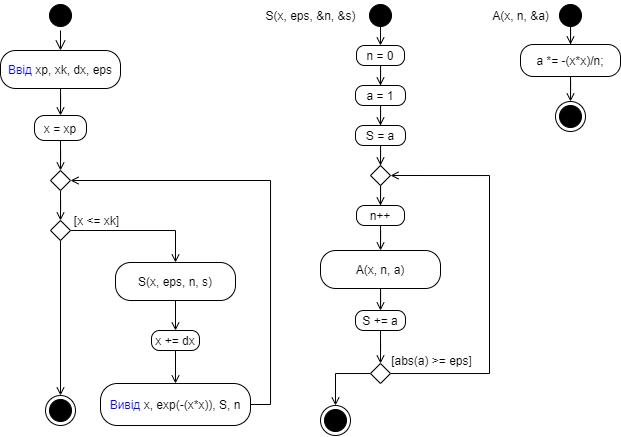

The diagram above was exported from draw.io. Its source (the exported page's mxGraphModel, read from the mxfile embedded in the PNG):
<mxGraphModel dx="981" dy="548" grid="1" gridSize="10" guides="1" tooltips="1" connect="1" arrows="1" fold="1" page="1" pageScale="1" pageWidth="827" pageHeight="1169" math="0" shadow="0">
  <root>
    <mxCell id="0" />
    <mxCell id="1" parent="0" />
    <mxCell id="W5S9puX5uH9XLNO0uadP-1" value="" style="ellipse;html=1;shape=startState;fillColor=#000000;strokeColor=#000000;" parent="1" vertex="1">
      <mxGeometry x="65" y="30" width="30" height="30" as="geometry" />
    </mxCell>
    <mxCell id="W5S9puX5uH9XLNO0uadP-2" value="" style="edgeStyle=orthogonalEdgeStyle;html=1;verticalAlign=bottom;endArrow=open;endSize=8;strokeColor=#000000;rounded=0;" parent="1" source="W5S9puX5uH9XLNO0uadP-1" edge="1">
      <mxGeometry relative="1" as="geometry">
        <mxPoint x="80" y="80" as="targetPoint" />
      </mxGeometry>
    </mxCell>
    <mxCell id="W5S9puX5uH9XLNO0uadP-11" style="edgeStyle=orthogonalEdgeStyle;rounded=0;orthogonalLoop=1;jettySize=auto;html=1;entryX=0.5;entryY=0;entryDx=0;entryDy=0;endArrow=open;endFill=0;strokeColor=#000000;" parent="1" source="W5S9puX5uH9XLNO0uadP-3" target="W5S9puX5uH9XLNO0uadP-10" edge="1">
      <mxGeometry relative="1" as="geometry" />
    </mxCell>
    <mxCell id="W5S9puX5uH9XLNO0uadP-3" value="&lt;font color=&quot;#0000ff&quot;&gt;Ввід &lt;/font&gt;xp, xk, dx, eps" style="rounded=1;whiteSpace=wrap;html=1;arcSize=40;" parent="1" vertex="1">
      <mxGeometry x="20" y="80" width="120" height="38" as="geometry" />
    </mxCell>
    <mxCell id="W5S9puX5uH9XLNO0uadP-9" style="edgeStyle=orthogonalEdgeStyle;rounded=0;orthogonalLoop=1;jettySize=auto;html=1;entryX=0.5;entryY=0;entryDx=0;entryDy=0;strokeColor=#000000;endArrow=open;endFill=0;" parent="1" source="W5S9puX5uH9XLNO0uadP-5" target="W5S9puX5uH9XLNO0uadP-6" edge="1">
      <mxGeometry relative="1" as="geometry" />
    </mxCell>
    <mxCell id="W5S9puX5uH9XLNO0uadP-5" value="" style="rhombus;whiteSpace=wrap;html=1;strokeColor=#000000;" parent="1" vertex="1">
      <mxGeometry x="70" y="200" width="20" height="20" as="geometry" />
    </mxCell>
    <mxCell id="W5S9puX5uH9XLNO0uadP-15" style="edgeStyle=orthogonalEdgeStyle;rounded=0;orthogonalLoop=1;jettySize=auto;html=1;entryX=0.5;entryY=0;entryDx=0;entryDy=0;endArrow=open;endFill=0;strokeColor=#000000;" parent="1" source="W5S9puX5uH9XLNO0uadP-6" target="kuS-JKtuqYMfQlTuSC2k-22" edge="1">
      <mxGeometry relative="1" as="geometry">
        <mxPoint x="157" y="259.9999999999999" as="targetPoint" />
      </mxGeometry>
    </mxCell>
    <mxCell id="W5S9puX5uH9XLNO0uadP-40" style="edgeStyle=orthogonalEdgeStyle;rounded=0;orthogonalLoop=1;jettySize=auto;html=1;entryX=0.5;entryY=0;entryDx=0;entryDy=0;endArrow=open;endFill=0;strokeColor=#000000;" parent="1" source="W5S9puX5uH9XLNO0uadP-6" target="W5S9puX5uH9XLNO0uadP-39" edge="1">
      <mxGeometry relative="1" as="geometry" />
    </mxCell>
    <mxCell id="W5S9puX5uH9XLNO0uadP-6" value="" style="rhombus;whiteSpace=wrap;html=1;strokeColor=#000000;" parent="1" vertex="1">
      <mxGeometry x="70" y="250" width="20" height="20" as="geometry" />
    </mxCell>
    <mxCell id="W5S9puX5uH9XLNO0uadP-12" style="edgeStyle=orthogonalEdgeStyle;rounded=0;orthogonalLoop=1;jettySize=auto;html=1;entryX=0.5;entryY=0;entryDx=0;entryDy=0;endArrow=open;endFill=0;strokeColor=#000000;" parent="1" source="W5S9puX5uH9XLNO0uadP-10" target="W5S9puX5uH9XLNO0uadP-5" edge="1">
      <mxGeometry relative="1" as="geometry" />
    </mxCell>
    <mxCell id="W5S9puX5uH9XLNO0uadP-10" value="x = xp" style="rounded=1;whiteSpace=wrap;html=1;arcSize=40;" parent="1" vertex="1">
      <mxGeometry x="54" y="145" width="52" height="25" as="geometry" />
    </mxCell>
    <mxCell id="W5S9puX5uH9XLNO0uadP-19" value="[x &amp;lt;= xk]" style="text;html=1;align=center;verticalAlign=middle;resizable=0;points=[];autosize=1;strokeColor=none;fillColor=none;" parent="1" vertex="1">
      <mxGeometry x="86" y="240" width="60" height="20" as="geometry" />
    </mxCell>
    <mxCell id="McK5csgUtiDg_AtwtO5D-5" style="edgeStyle=orthogonalEdgeStyle;rounded=0;orthogonalLoop=1;jettySize=auto;html=1;entryX=1;entryY=0.5;entryDx=0;entryDy=0;endArrow=open;endFill=0;" parent="1" source="W5S9puX5uH9XLNO0uadP-36" target="W5S9puX5uH9XLNO0uadP-5" edge="1">
      <mxGeometry relative="1" as="geometry">
        <Array as="points">
          <mxPoint x="290" y="434" />
          <mxPoint x="290" y="210" />
        </Array>
      </mxGeometry>
    </mxCell>
    <mxCell id="W5S9puX5uH9XLNO0uadP-36" value="&lt;font color=&quot;#0000ff&quot;&gt;Вивід &lt;/font&gt;x, exp(-(x*x)), S, n" style="rounded=1;whiteSpace=wrap;html=1;arcSize=40;" parent="1" vertex="1">
      <mxGeometry x="120" y="413" width="150" height="42" as="geometry" />
    </mxCell>
    <mxCell id="W5S9puX5uH9XLNO0uadP-39" value="" style="ellipse;html=1;shape=endState;fillColor=#000000;strokeColor=#000000;" parent="1" vertex="1">
      <mxGeometry x="65" y="425" width="30" height="30" as="geometry" />
    </mxCell>
    <mxCell id="kuS-JKtuqYMfQlTuSC2k-1" style="edgeStyle=orthogonalEdgeStyle;rounded=0;orthogonalLoop=1;jettySize=auto;html=1;entryX=0.5;entryY=0;entryDx=0;entryDy=0;endArrow=open;endFill=0;strokeColor=#000000;" parent="1" source="kuS-JKtuqYMfQlTuSC2k-2" target="kuS-JKtuqYMfQlTuSC2k-4" edge="1">
      <mxGeometry relative="1" as="geometry" />
    </mxCell>
    <mxCell id="kuS-JKtuqYMfQlTuSC2k-2" value="n = 0" style="rounded=1;whiteSpace=wrap;html=1;arcSize=40;" parent="1" vertex="1">
      <mxGeometry x="376" y="75" width="48" height="20" as="geometry" />
    </mxCell>
    <mxCell id="kuS-JKtuqYMfQlTuSC2k-3" style="edgeStyle=orthogonalEdgeStyle;rounded=0;orthogonalLoop=1;jettySize=auto;html=1;entryX=0.5;entryY=0;entryDx=0;entryDy=0;endArrow=open;endFill=0;strokeColor=#000000;" parent="1" source="kuS-JKtuqYMfQlTuSC2k-4" target="kuS-JKtuqYMfQlTuSC2k-6" edge="1">
      <mxGeometry relative="1" as="geometry" />
    </mxCell>
    <mxCell id="kuS-JKtuqYMfQlTuSC2k-4" value="a = 1" style="rounded=1;whiteSpace=wrap;html=1;arcSize=40;" parent="1" vertex="1">
      <mxGeometry x="375" y="115" width="50" height="20" as="geometry" />
    </mxCell>
    <mxCell id="kuS-JKtuqYMfQlTuSC2k-5" style="edgeStyle=orthogonalEdgeStyle;rounded=0;orthogonalLoop=1;jettySize=auto;html=1;entryX=0.5;entryY=0;entryDx=0;entryDy=0;endArrow=open;endFill=0;strokeColor=#000000;" parent="1" source="kuS-JKtuqYMfQlTuSC2k-6" target="kuS-JKtuqYMfQlTuSC2k-8" edge="1">
      <mxGeometry relative="1" as="geometry" />
    </mxCell>
    <mxCell id="kuS-JKtuqYMfQlTuSC2k-6" value="S = a" style="rounded=1;whiteSpace=wrap;html=1;arcSize=40;" parent="1" vertex="1">
      <mxGeometry x="375" y="155" width="50" height="20" as="geometry" />
    </mxCell>
    <mxCell id="kuS-JKtuqYMfQlTuSC2k-7" style="edgeStyle=orthogonalEdgeStyle;rounded=0;orthogonalLoop=1;jettySize=auto;html=1;entryX=0.5;entryY=0;entryDx=0;entryDy=0;endArrow=open;endFill=0;strokeColor=#000000;" parent="1" source="kuS-JKtuqYMfQlTuSC2k-8" target="kuS-JKtuqYMfQlTuSC2k-10" edge="1">
      <mxGeometry relative="1" as="geometry" />
    </mxCell>
    <mxCell id="kuS-JKtuqYMfQlTuSC2k-8" value="" style="rhombus;whiteSpace=wrap;html=1;strokeColor=#000000;" parent="1" vertex="1">
      <mxGeometry x="390" y="195" width="20" height="20" as="geometry" />
    </mxCell>
    <mxCell id="kuS-JKtuqYMfQlTuSC2k-9" style="edgeStyle=orthogonalEdgeStyle;rounded=0;orthogonalLoop=1;jettySize=auto;html=1;endArrow=open;endFill=0;strokeColor=#000000;" parent="1" source="kuS-JKtuqYMfQlTuSC2k-10" target="kuS-JKtuqYMfQlTuSC2k-26" edge="1">
      <mxGeometry relative="1" as="geometry">
        <mxPoint x="400" y="275" as="targetPoint" />
      </mxGeometry>
    </mxCell>
    <mxCell id="kuS-JKtuqYMfQlTuSC2k-10" value="n++" style="rounded=1;whiteSpace=wrap;html=1;arcSize=40;" parent="1" vertex="1">
      <mxGeometry x="376" y="235" width="48" height="20" as="geometry" />
    </mxCell>
    <mxCell id="kuS-JKtuqYMfQlTuSC2k-14" style="edgeStyle=orthogonalEdgeStyle;rounded=0;orthogonalLoop=1;jettySize=auto;html=1;entryX=1;entryY=0.5;entryDx=0;entryDy=0;endArrow=open;endFill=0;" parent="1" source="kuS-JKtuqYMfQlTuSC2k-15" target="kuS-JKtuqYMfQlTuSC2k-8" edge="1">
      <mxGeometry relative="1" as="geometry">
        <Array as="points">
          <mxPoint x="509" y="403" />
          <mxPoint x="509" y="205" />
        </Array>
      </mxGeometry>
    </mxCell>
    <mxCell id="kuS-JKtuqYMfQlTuSC2k-29" style="edgeStyle=orthogonalEdgeStyle;rounded=0;orthogonalLoop=1;jettySize=auto;html=1;entryX=0.5;entryY=0;entryDx=0;entryDy=0;fontColor=#000000;endArrow=open;endFill=0;" parent="1" source="kuS-JKtuqYMfQlTuSC2k-15" target="kuS-JKtuqYMfQlTuSC2k-28" edge="1">
      <mxGeometry relative="1" as="geometry" />
    </mxCell>
    <mxCell id="kuS-JKtuqYMfQlTuSC2k-15" value="" style="rhombus;whiteSpace=wrap;html=1;strokeColor=#000000;" parent="1" vertex="1">
      <mxGeometry x="390" y="393" width="20" height="20" as="geometry" />
    </mxCell>
    <mxCell id="kuS-JKtuqYMfQlTuSC2k-16" value="[abs(a) &amp;gt;= eps]" style="text;html=1;align=center;verticalAlign=middle;resizable=0;points=[];autosize=1;strokeColor=none;fillColor=none;" parent="1" vertex="1">
      <mxGeometry x="401" y="380" width="100" height="20" as="geometry" />
    </mxCell>
    <mxCell id="kuS-JKtuqYMfQlTuSC2k-17" style="edgeStyle=orthogonalEdgeStyle;rounded=0;orthogonalLoop=1;jettySize=auto;html=1;entryX=0.5;entryY=0;entryDx=0;entryDy=0;endArrow=open;endFill=0;" parent="1" source="kuS-JKtuqYMfQlTuSC2k-18" target="kuS-JKtuqYMfQlTuSC2k-15" edge="1">
      <mxGeometry relative="1" as="geometry" />
    </mxCell>
    <mxCell id="kuS-JKtuqYMfQlTuSC2k-18" value="S += a" style="rounded=1;whiteSpace=wrap;html=1;arcSize=40;" parent="1" vertex="1">
      <mxGeometry x="375" y="340" width="50" height="20" as="geometry" />
    </mxCell>
    <mxCell id="kuS-JKtuqYMfQlTuSC2k-21" style="edgeStyle=orthogonalEdgeStyle;rounded=0;orthogonalLoop=1;jettySize=auto;html=1;entryX=0.5;entryY=0;entryDx=0;entryDy=0;endArrow=open;endFill=0;" parent="1" source="kuS-JKtuqYMfQlTuSC2k-19" target="W5S9puX5uH9XLNO0uadP-36" edge="1">
      <mxGeometry relative="1" as="geometry" />
    </mxCell>
    <mxCell id="kuS-JKtuqYMfQlTuSC2k-19" value="x += dx" style="rounded=1;whiteSpace=wrap;html=1;arcSize=40;" parent="1" vertex="1">
      <mxGeometry x="171" y="360" width="48" height="20" as="geometry" />
    </mxCell>
    <mxCell id="kuS-JKtuqYMfQlTuSC2k-23" style="edgeStyle=orthogonalEdgeStyle;rounded=0;orthogonalLoop=1;jettySize=auto;html=1;entryX=0.5;entryY=0;entryDx=0;entryDy=0;fontColor=#000000;endArrow=open;endFill=0;" parent="1" source="kuS-JKtuqYMfQlTuSC2k-22" target="kuS-JKtuqYMfQlTuSC2k-19" edge="1">
      <mxGeometry relative="1" as="geometry" />
    </mxCell>
    <mxCell id="kuS-JKtuqYMfQlTuSC2k-22" value="S(x, eps, n, s)" style="rounded=1;whiteSpace=wrap;html=1;arcSize=40;" parent="1" vertex="1">
      <mxGeometry x="135" y="292" width="120" height="38" as="geometry" />
    </mxCell>
    <mxCell id="kuS-JKtuqYMfQlTuSC2k-25" style="edgeStyle=orthogonalEdgeStyle;rounded=0;orthogonalLoop=1;jettySize=auto;html=1;entryX=0.5;entryY=0;entryDx=0;entryDy=0;fontColor=#000000;endArrow=open;endFill=0;" parent="1" target="kuS-JKtuqYMfQlTuSC2k-2" edge="1">
      <mxGeometry relative="1" as="geometry">
        <mxPoint x="400.0344827586207" y="54" as="sourcePoint" />
      </mxGeometry>
    </mxCell>
    <mxCell id="kuS-JKtuqYMfQlTuSC2k-27" style="edgeStyle=orthogonalEdgeStyle;rounded=0;orthogonalLoop=1;jettySize=auto;html=1;entryX=0.5;entryY=0;entryDx=0;entryDy=0;fontColor=#000000;endArrow=open;endFill=0;" parent="1" source="kuS-JKtuqYMfQlTuSC2k-26" target="kuS-JKtuqYMfQlTuSC2k-18" edge="1">
      <mxGeometry relative="1" as="geometry" />
    </mxCell>
    <mxCell id="kuS-JKtuqYMfQlTuSC2k-26" value="A(x, n, a)" style="rounded=1;whiteSpace=wrap;html=1;arcSize=40;" parent="1" vertex="1">
      <mxGeometry x="340" y="280" width="120" height="38" as="geometry" />
    </mxCell>
    <mxCell id="kuS-JKtuqYMfQlTuSC2k-28" value="" style="ellipse;html=1;shape=endState;fillColor=#000000;strokeColor=#000000;" parent="1" vertex="1">
      <mxGeometry x="340" y="435" width="30" height="30" as="geometry" />
    </mxCell>
    <mxCell id="kuS-JKtuqYMfQlTuSC2k-32" style="edgeStyle=orthogonalEdgeStyle;rounded=0;orthogonalLoop=1;jettySize=auto;html=1;fontColor=#000000;endArrow=open;endFill=0;" parent="1" target="kuS-JKtuqYMfQlTuSC2k-31" edge="1">
      <mxGeometry relative="1" as="geometry">
        <mxPoint x="590.0285714285715" y="54" as="sourcePoint" />
      </mxGeometry>
    </mxCell>
    <mxCell id="kuS-JKtuqYMfQlTuSC2k-34" style="edgeStyle=orthogonalEdgeStyle;rounded=0;orthogonalLoop=1;jettySize=auto;html=1;entryX=0.5;entryY=0;entryDx=0;entryDy=0;fontColor=#000000;endArrow=open;endFill=0;" parent="1" source="kuS-JKtuqYMfQlTuSC2k-31" target="kuS-JKtuqYMfQlTuSC2k-33" edge="1">
      <mxGeometry relative="1" as="geometry" />
    </mxCell>
    <mxCell id="kuS-JKtuqYMfQlTuSC2k-31" value="a *= -(x*x)/n;" style="rounded=1;whiteSpace=wrap;html=1;arcSize=40;" parent="1" vertex="1">
      <mxGeometry x="540" y="74" width="100" height="32" as="geometry" />
    </mxCell>
    <mxCell id="kuS-JKtuqYMfQlTuSC2k-33" value="" style="ellipse;html=1;shape=endState;fillColor=#000000;strokeColor=#000000;" parent="1" vertex="1">
      <mxGeometry x="575" y="131" width="30" height="30" as="geometry" />
    </mxCell>
    <mxCell id="ZtjpvrSpOoqYfsypOkS0-1" value="&lt;span&gt;S(x, eps, &amp;amp;n, &amp;amp;s)&lt;/span&gt;" style="text;html=1;align=center;verticalAlign=middle;resizable=0;points=[];autosize=1;strokeColor=none;fillColor=none;" vertex="1" parent="1">
      <mxGeometry x="275" y="35" width="110" height="20" as="geometry" />
    </mxCell>
    <mxCell id="ZtjpvrSpOoqYfsypOkS0-2" value="" style="ellipse;html=1;shape=startState;fillColor=#000000;strokeColor=#000000;" vertex="1" parent="1">
      <mxGeometry x="385" y="30" width="30" height="30" as="geometry" />
    </mxCell>
    <mxCell id="ZtjpvrSpOoqYfsypOkS0-3" value="&lt;span&gt;A(x, n, &amp;amp;a)&lt;/span&gt;" style="text;html=1;align=center;verticalAlign=middle;resizable=0;points=[];autosize=1;strokeColor=none;fillColor=none;" vertex="1" parent="1">
      <mxGeometry x="505" y="35" width="70" height="20" as="geometry" />
    </mxCell>
    <mxCell id="ZtjpvrSpOoqYfsypOkS0-4" value="" style="ellipse;html=1;shape=startState;fillColor=#000000;strokeColor=#000000;" vertex="1" parent="1">
      <mxGeometry x="575" y="30" width="30" height="30" as="geometry" />
    </mxCell>
  </root>
</mxGraphModel>